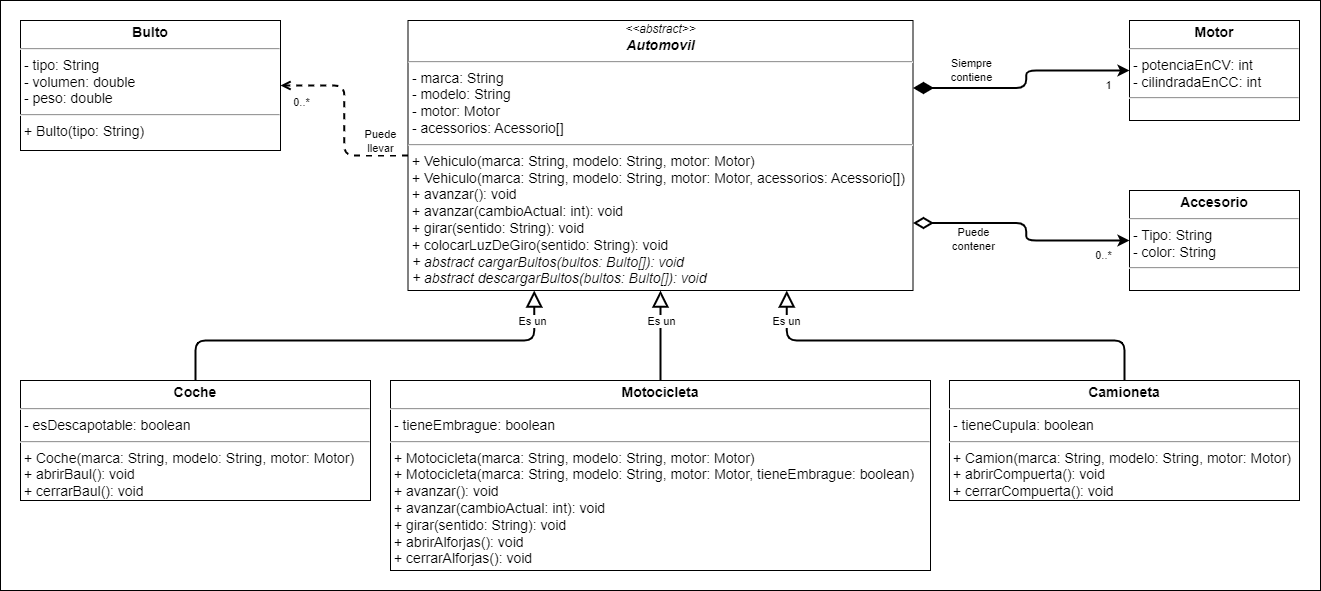

The diagram above was exported from draw.io. Its source (the exported page's mxGraphModel, read from the mxfile embedded in the PNG):
<mxGraphModel dx="1707" dy="2800" grid="1" gridSize="10" guides="1" tooltips="1" connect="1" arrows="1" fold="1" page="1" pageScale="1" pageWidth="827" pageHeight="1169" math="0" shadow="0">
  <root>
    <mxCell id="WIyWlLk6GJQsqaUBKTNV-0" />
    <mxCell id="WIyWlLk6GJQsqaUBKTNV-1" parent="WIyWlLk6GJQsqaUBKTNV-0" />
    <mxCell id="MvcSfsvhsIuprzJAYZkV-0" value="&lt;font style=&quot;font-size: 16px;&quot;&gt;&lt;font style=&quot;font-size: 16px;&quot;&gt;&lt;br&gt;&lt;/font&gt;&lt;/font&gt;" style="rounded=0;whiteSpace=wrap;html=1;align=left;verticalAlign=top;fontSize=30;fontStyle=1;spacingTop=10;spacing=2;spacingLeft=20;fontFamily=Verdana;" parent="WIyWlLk6GJQsqaUBKTNV-1" vertex="1">
      <mxGeometry x="-800" y="-2180" width="1320" height="590" as="geometry" />
    </mxCell>
    <mxCell id="MvcSfsvhsIuprzJAYZkV-1" value="&lt;div style=&quot;text-align: center;&quot;&gt;&lt;i style=&quot;background-color: initial; font-size: 12px;&quot;&gt;&amp;lt;&amp;lt;abstract&amp;gt;&amp;gt;&lt;/i&gt;&lt;/div&gt;&lt;div style=&quot;text-align: center;&quot;&gt;&lt;b&gt;&lt;i&gt;Automovil&lt;/i&gt;&lt;/b&gt;&lt;/div&gt;&lt;hr style=&quot;font-size: 14px;&quot;&gt;&lt;p style=&quot;margin: 0px 0px 0px 4px; font-size: 14px;&quot;&gt;&lt;/p&gt;&amp;nbsp;- marca: String&lt;br&gt;&amp;nbsp;- modelo: String&lt;br&gt;&amp;nbsp;- motor: Motor&lt;br style=&quot;border-color: var(--border-color);&quot;&gt;&amp;nbsp;- acessorios: Acessorio[]&amp;nbsp;&lt;br&gt;&lt;hr style=&quot;font-size: 14px;&quot;&gt;&amp;nbsp;+&amp;nbsp;Vehiculo(marca: String, modelo: String, motor: Motor&lt;span style=&quot;border-color: var(--border-color); background-color: initial;&quot;&gt;)&lt;br style=&quot;border-color: var(--border-color);&quot;&gt;&lt;/span&gt;&amp;nbsp;+&lt;span style=&quot;background-color: initial;&quot;&gt;&amp;nbsp;Vehiculo(&lt;/span&gt;marca: String, modelo: String, motor: Motor, acessorios: Acessorio[]&lt;span style=&quot;background-color: initial;&quot;&gt;)&lt;br&gt;&lt;/span&gt;&lt;span style=&quot;border-color: var(--border-color);&quot;&gt;&amp;nbsp;+ avanzar(&lt;span style=&quot;border-color: var(--border-color);&quot;&gt;): void&lt;br style=&quot;border-color: var(--border-color);&quot;&gt;&lt;/span&gt;&amp;nbsp;+ avanzar(cambioActual: int&lt;/span&gt;&lt;span style=&quot;border-color: var(--border-color);&quot;&gt;): void&lt;br&gt;&lt;/span&gt;&amp;nbsp;+ girar(sentido: String): void&lt;br&gt;&lt;span style=&quot;border-color: var(--border-color);&quot;&gt;&amp;nbsp;+ colocarLuzDeGiro(sentido: String): void&lt;br&gt;&lt;i style=&quot;border-color: var(--border-color);&quot;&gt;&amp;nbsp;+ abstract cargarBultos(bultos: Bulto[]&lt;span style=&quot;border-color: var(--border-color);&quot;&gt;): void&lt;br&gt;&lt;i style=&quot;border-color: var(--border-color);&quot;&gt;&amp;nbsp;+ abstract descargarBultos(bultos: Bulto[]): void&lt;/i&gt;&lt;br style=&quot;border-color: var(--border-color);&quot;&gt;&lt;/span&gt;&lt;/i&gt;&lt;/span&gt;" style="verticalAlign=top;align=left;overflow=fill;fontSize=14;fontFamily=Helvetica;html=1;spacing=2;spacingTop=0;" parent="WIyWlLk6GJQsqaUBKTNV-1" vertex="1">
      <mxGeometry x="-392.5" y="-2160" width="505" height="270" as="geometry" />
    </mxCell>
    <mxCell id="MvcSfsvhsIuprzJAYZkV-2" style="edgeStyle=orthogonalEdgeStyle;rounded=1;orthogonalLoop=1;jettySize=auto;html=1;entryX=0.5;entryY=1;entryDx=0;entryDy=0;strokeWidth=2;endArrow=block;endFill=0;endSize=12;" parent="WIyWlLk6GJQsqaUBKTNV-1" source="LtT_zoDD4wVeDJvXFd2j-0" target="MvcSfsvhsIuprzJAYZkV-1" edge="1">
      <mxGeometry relative="1" as="geometry">
        <mxPoint x="-380" y="-1831.25" as="sourcePoint" />
      </mxGeometry>
    </mxCell>
    <mxCell id="q-RRRRDQLt98JG_mkmnz-3" value="Es un" style="edgeLabel;html=1;align=center;verticalAlign=middle;resizable=0;points=[];" parent="MvcSfsvhsIuprzJAYZkV-2" vertex="1" connectable="0">
      <mxGeometry x="0.2074" relative="1" as="geometry">
        <mxPoint y="-6" as="offset" />
      </mxGeometry>
    </mxCell>
    <mxCell id="Bs801fo3VwErH-w7HFVN-5" value="&lt;p style=&quot;margin: 4px 0px 0px; text-align: center; font-size: 14px;&quot;&gt;&lt;b&gt;Coche&lt;/b&gt;&lt;/p&gt;&lt;hr style=&quot;font-size: 14px;&quot;&gt;&lt;p style=&quot;margin: 0px 0px 0px 4px; font-size: 14px;&quot;&gt;&lt;/p&gt;&lt;span style=&quot;background-color: initial;&quot;&gt;&amp;nbsp;- esDescapotable: boolean&lt;/span&gt;&lt;br&gt;&lt;hr style=&quot;font-size: 14px;&quot;&gt;&amp;nbsp;+&lt;span style=&quot;background-color: initial;&quot;&gt;&amp;nbsp;Coche(&lt;/span&gt;marca: String, modelo: String, motor: Motor&lt;span style=&quot;background-color: initial;&quot;&gt;)&lt;br&gt;&lt;/span&gt;&amp;nbsp;+ abrirBaul(): void&lt;br&gt;&lt;p style=&quot;margin: 0px 0px 0px 4px;&quot;&gt;+ cerrarBaul(): void&lt;/p&gt;&lt;p style=&quot;margin: 0px 0px 0px 4px;&quot;&gt;&lt;br&gt;&lt;/p&gt;" style="verticalAlign=top;align=left;overflow=fill;fontSize=14;fontFamily=Helvetica;html=1;" parent="WIyWlLk6GJQsqaUBKTNV-1" vertex="1">
      <mxGeometry x="-780" y="-1800" width="350" height="120" as="geometry" />
    </mxCell>
    <mxCell id="Bs801fo3VwErH-w7HFVN-8" style="edgeStyle=orthogonalEdgeStyle;rounded=1;orthogonalLoop=1;jettySize=auto;html=1;strokeWidth=2;endArrow=block;endFill=0;endSize=12;exitX=0.5;exitY=0;exitDx=0;exitDy=0;entryX=0.25;entryY=1;entryDx=0;entryDy=0;" parent="WIyWlLk6GJQsqaUBKTNV-1" source="Bs801fo3VwErH-w7HFVN-5" target="MvcSfsvhsIuprzJAYZkV-1" edge="1">
      <mxGeometry relative="1" as="geometry">
        <mxPoint x="-272.57142857142867" y="-1880" as="sourcePoint" />
        <mxPoint x="-230" y="-2010" as="targetPoint" />
      </mxGeometry>
    </mxCell>
    <mxCell id="q-RRRRDQLt98JG_mkmnz-4" value="Es un" style="edgeLabel;html=1;align=center;verticalAlign=middle;resizable=0;points=[];" parent="Bs801fo3VwErH-w7HFVN-8" vertex="1" connectable="0">
      <mxGeometry x="0.7535" relative="1" as="geometry">
        <mxPoint y="-20" as="offset" />
      </mxGeometry>
    </mxCell>
    <mxCell id="LtT_zoDD4wVeDJvXFd2j-0" value="&lt;p style=&quot;margin: 4px 0px 0px; text-align: center; font-size: 14px;&quot;&gt;&lt;b&gt;Motocicleta&lt;/b&gt;&lt;/p&gt;&lt;hr style=&quot;font-size: 14px;&quot;&gt;&lt;p style=&quot;margin: 0px 0px 0px 4px; font-size: 14px;&quot;&gt;&lt;/p&gt;&amp;nbsp;- tieneEmbrague: boolean&lt;br&gt;&lt;hr style=&quot;font-size: 14px;&quot;&gt;&amp;nbsp;+&amp;nbsp;Motocicleta(marca: String, modelo: String, motor: Motor)&lt;p style=&quot;margin: 0px 0px 0px 4px;&quot;&gt;+&amp;nbsp;Motocicleta(marca: String, modelo: String, motor: Motor, tieneEmbrague: boolean)&lt;/p&gt;&amp;nbsp;+ avanzar(&lt;span style=&quot;border-color: var(--border-color);&quot;&gt;): void&lt;br&gt;&amp;nbsp;+ avanzar(cambioActual: int&lt;span style=&quot;border-color: var(--border-color);&quot;&gt;): void&lt;br style=&quot;border-color: var(--border-color);&quot;&gt;&lt;/span&gt;&lt;/span&gt;&amp;nbsp;+ girar(sentido: String): void&lt;br style=&quot;border-color: var(--border-color);&quot;&gt;&lt;p style=&quot;margin: 0px 0px 0px 4px;&quot;&gt;+ abrirAlforjas(): void&lt;br style=&quot;border-color: var(--border-color);&quot;&gt;&lt;/p&gt;&lt;p style=&quot;border-color: var(--border-color); margin: 0px 0px 0px 4px;&quot;&gt;+ cerrarAlforjas(): void&lt;/p&gt;" style="verticalAlign=top;align=left;overflow=fill;fontSize=14;fontFamily=Helvetica;html=1;" parent="WIyWlLk6GJQsqaUBKTNV-1" vertex="1">
      <mxGeometry x="-410" y="-1800" width="540" height="190" as="geometry" />
    </mxCell>
    <mxCell id="q-RRRRDQLt98JG_mkmnz-1" value="&lt;p style=&quot;margin: 4px 0px 0px; text-align: center; font-size: 14px;&quot;&gt;&lt;b&gt;Bulto&lt;/b&gt;&lt;/p&gt;&lt;hr style=&quot;font-size: 14px;&quot;&gt;&lt;p style=&quot;margin: 0px 0px 0px 4px; font-size: 14px;&quot;&gt;&lt;/p&gt;&amp;nbsp;- tipo: String&lt;br&gt;&amp;nbsp;- volumen: double&lt;br style=&quot;border-color: var(--border-color);&quot;&gt;&amp;nbsp;- peso: double&lt;br&gt;&lt;hr style=&quot;font-size: 14px;&quot;&gt;&amp;nbsp;+ Bulto(tipo: String)&lt;br&gt;&lt;p style=&quot;margin: 0px 0px 0px 4px;&quot;&gt;&lt;br&gt;&lt;/p&gt;" style="verticalAlign=top;align=left;overflow=fill;fontSize=14;fontFamily=Helvetica;html=1;" parent="WIyWlLk6GJQsqaUBKTNV-1" vertex="1">
      <mxGeometry x="-780" y="-2160" width="260" height="130" as="geometry" />
    </mxCell>
    <mxCell id="k6d7ZUGgmgQ4Fk3ZpRqd-0" value="&lt;p style=&quot;margin: 4px 0px 0px; text-align: center; font-size: 14px;&quot;&gt;&lt;b&gt;Camioneta&lt;/b&gt;&lt;/p&gt;&lt;hr style=&quot;font-size: 14px;&quot;&gt;&lt;p style=&quot;margin: 0px 0px 0px 4px; font-size: 14px;&quot;&gt;&lt;/p&gt;&lt;span style=&quot;background-color: initial;&quot;&gt;&amp;nbsp;- tieneCupula: boolean&lt;/span&gt;&lt;br&gt;&lt;hr style=&quot;font-size: 14px;&quot;&gt;&amp;nbsp;+&amp;nbsp;Camion(marca: String, modelo: String&lt;span style=&quot;border-color: var(--border-color); background-color: initial;&quot;&gt;, motor: Motor)&lt;br style=&quot;border-color: var(--border-color);&quot;&gt;&lt;/span&gt;&amp;nbsp;+ abrirCompuerta(): void&lt;br&gt;&amp;nbsp;+ cerrarCompuerta(): void" style="verticalAlign=top;align=left;overflow=fill;fontSize=14;fontFamily=Helvetica;html=1;" parent="WIyWlLk6GJQsqaUBKTNV-1" vertex="1">
      <mxGeometry x="149" y="-1800" width="350" height="120" as="geometry" />
    </mxCell>
    <mxCell id="k6d7ZUGgmgQ4Fk3ZpRqd-1" style="edgeStyle=orthogonalEdgeStyle;rounded=1;orthogonalLoop=1;jettySize=auto;html=1;entryX=0.75;entryY=1;entryDx=0;entryDy=0;strokeWidth=2;endArrow=block;endFill=0;endSize=12;exitX=0.5;exitY=0;exitDx=0;exitDy=0;" parent="WIyWlLk6GJQsqaUBKTNV-1" source="k6d7ZUGgmgQ4Fk3ZpRqd-0" target="MvcSfsvhsIuprzJAYZkV-1" edge="1">
      <mxGeometry relative="1" as="geometry">
        <mxPoint x="-75" y="-1880" as="sourcePoint" />
        <mxPoint x="-75" y="-1980" as="targetPoint" />
      </mxGeometry>
    </mxCell>
    <mxCell id="k6d7ZUGgmgQ4Fk3ZpRqd-2" value="Es un" style="edgeLabel;html=1;align=center;verticalAlign=middle;resizable=0;points=[];" parent="k6d7ZUGgmgQ4Fk3ZpRqd-1" vertex="1" connectable="0">
      <mxGeometry x="0.2074" relative="1" as="geometry">
        <mxPoint x="-121" y="-20" as="offset" />
      </mxGeometry>
    </mxCell>
    <mxCell id="P0fpzO4h-Iq64WKfB1zp-0" value="&lt;p style=&quot;margin: 4px 0px 0px; text-align: center; font-size: 14px;&quot;&gt;&lt;b&gt;Motor&lt;/b&gt;&lt;/p&gt;&lt;hr style=&quot;font-size: 14px;&quot;&gt;&lt;p style=&quot;margin: 0px 0px 0px 4px; font-size: 14px;&quot;&gt;&lt;/p&gt;&amp;nbsp;- potenciaEnCV: int&lt;br style=&quot;border-color: var(--border-color);&quot;&gt;&amp;nbsp;- cilindradaEnCC: int&lt;br&gt;&lt;hr style=&quot;font-size: 14px;&quot;&gt;&lt;p style=&quot;margin: 0px 0px 0px 4px;&quot;&gt;&lt;br&gt;&lt;/p&gt;" style="verticalAlign=top;align=left;overflow=fill;fontSize=14;fontFamily=Helvetica;html=1;" parent="WIyWlLk6GJQsqaUBKTNV-1" vertex="1">
      <mxGeometry x="329" y="-2160" width="170" height="100" as="geometry" />
    </mxCell>
    <mxCell id="P0fpzO4h-Iq64WKfB1zp-1" value="&lt;p style=&quot;margin: 4px 0px 0px; text-align: center; font-size: 14px;&quot;&gt;&lt;b&gt;Accesorio&lt;/b&gt;&lt;/p&gt;&lt;hr style=&quot;font-size: 14px;&quot;&gt;&lt;p style=&quot;margin: 0px 0px 0px 4px; font-size: 14px;&quot;&gt;&lt;/p&gt;&amp;nbsp;- Tipo: String&lt;br style=&quot;border-color: var(--border-color);&quot;&gt;&amp;nbsp;- color: String&lt;br&gt;&lt;hr style=&quot;font-size: 14px;&quot;&gt;&lt;p style=&quot;margin: 0px 0px 0px 4px;&quot;&gt;&lt;br&gt;&lt;/p&gt;" style="verticalAlign=top;align=left;overflow=fill;fontSize=14;fontFamily=Helvetica;html=1;" parent="WIyWlLk6GJQsqaUBKTNV-1" vertex="1">
      <mxGeometry x="329" y="-1990" width="170" height="100" as="geometry" />
    </mxCell>
    <mxCell id="P0fpzO4h-Iq64WKfB1zp-2" style="edgeStyle=orthogonalEdgeStyle;rounded=1;orthogonalLoop=1;jettySize=auto;html=1;strokeWidth=2;endArrow=classic;endFill=1;endSize=6;exitX=1;exitY=0.25;exitDx=0;exitDy=0;startArrow=diamondThin;startFill=1;startSize=15;" parent="WIyWlLk6GJQsqaUBKTNV-1" source="MvcSfsvhsIuprzJAYZkV-1" target="P0fpzO4h-Iq64WKfB1zp-0" edge="1">
      <mxGeometry relative="1" as="geometry">
        <mxPoint x="-470" y="-2022" as="sourcePoint" />
        <mxPoint x="-290" y="-1947" as="targetPoint" />
      </mxGeometry>
    </mxCell>
    <mxCell id="P0fpzO4h-Iq64WKfB1zp-3" value="Siempre &lt;br&gt;contiene" style="edgeLabel;html=1;align=center;verticalAlign=middle;resizable=0;points=[];" parent="P0fpzO4h-Iq64WKfB1zp-2" vertex="1" connectable="0">
      <mxGeometry x="-0.2667" y="2" relative="1" as="geometry">
        <mxPoint x="-28" y="-16" as="offset" />
      </mxGeometry>
    </mxCell>
    <mxCell id="P0fpzO4h-Iq64WKfB1zp-4" value="1" style="edgeLabel;html=1;align=center;verticalAlign=middle;resizable=0;points=[];" parent="P0fpzO4h-Iq64WKfB1zp-2" vertex="1" connectable="0">
      <mxGeometry x="0.7889" y="1" relative="1" as="geometry">
        <mxPoint x="3" y="15" as="offset" />
      </mxGeometry>
    </mxCell>
    <mxCell id="P0fpzO4h-Iq64WKfB1zp-5" style="edgeStyle=orthogonalEdgeStyle;rounded=1;orthogonalLoop=1;jettySize=auto;html=1;strokeWidth=2;endArrow=classic;endFill=1;endSize=6;exitX=1;exitY=0.75;exitDx=0;exitDy=0;startArrow=diamondThin;startFill=0;startSize=15;entryX=0;entryY=0.5;entryDx=0;entryDy=0;jumpSize=6;" parent="WIyWlLk6GJQsqaUBKTNV-1" source="MvcSfsvhsIuprzJAYZkV-1" target="P0fpzO4h-Iq64WKfB1zp-1" edge="1">
      <mxGeometry relative="1" as="geometry">
        <mxPoint x="140" y="-2082" as="sourcePoint" />
        <mxPoint x="339" y="-2100" as="targetPoint" />
      </mxGeometry>
    </mxCell>
    <mxCell id="P0fpzO4h-Iq64WKfB1zp-6" value="Puede&lt;br&gt;contener" style="edgeLabel;html=1;align=center;verticalAlign=middle;resizable=0;points=[];" parent="P0fpzO4h-Iq64WKfB1zp-5" vertex="1" connectable="0">
      <mxGeometry x="-0.2667" y="2" relative="1" as="geometry">
        <mxPoint x="-26" y="18" as="offset" />
      </mxGeometry>
    </mxCell>
    <mxCell id="P0fpzO4h-Iq64WKfB1zp-7" value="0..*" style="edgeLabel;html=1;align=center;verticalAlign=middle;resizable=0;points=[];" parent="P0fpzO4h-Iq64WKfB1zp-5" vertex="1" connectable="0">
      <mxGeometry x="0.7889" y="1" relative="1" as="geometry">
        <mxPoint x="-2" y="15" as="offset" />
      </mxGeometry>
    </mxCell>
    <mxCell id="P0fpzO4h-Iq64WKfB1zp-8" style="edgeStyle=orthogonalEdgeStyle;rounded=1;orthogonalLoop=1;jettySize=auto;html=1;strokeWidth=2;endArrow=open;endFill=0;endSize=6;exitX=0;exitY=0.5;exitDx=0;exitDy=0;startArrow=none;startFill=0;startSize=15;entryX=1;entryY=0.5;entryDx=0;entryDy=0;jumpSize=6;dashed=1;" parent="WIyWlLk6GJQsqaUBKTNV-1" source="MvcSfsvhsIuprzJAYZkV-1" target="q-RRRRDQLt98JG_mkmnz-1" edge="1">
      <mxGeometry relative="1" as="geometry">
        <mxPoint x="140" y="-1947" as="sourcePoint" />
        <mxPoint x="340" y="-1930" as="targetPoint" />
      </mxGeometry>
    </mxCell>
    <mxCell id="P0fpzO4h-Iq64WKfB1zp-9" value="Puede&lt;br&gt;llevar" style="edgeLabel;html=1;align=center;verticalAlign=middle;resizable=0;points=[];" parent="P0fpzO4h-Iq64WKfB1zp-8" vertex="1" connectable="0">
      <mxGeometry x="-0.2667" y="2" relative="1" as="geometry">
        <mxPoint x="38" y="-6" as="offset" />
      </mxGeometry>
    </mxCell>
    <mxCell id="P0fpzO4h-Iq64WKfB1zp-10" value="0..*" style="edgeLabel;html=1;align=center;verticalAlign=middle;resizable=0;points=[];" parent="P0fpzO4h-Iq64WKfB1zp-8" vertex="1" connectable="0">
      <mxGeometry x="0.7889" y="1" relative="1" as="geometry">
        <mxPoint y="15" as="offset" />
      </mxGeometry>
    </mxCell>
  </root>
</mxGraphModel>